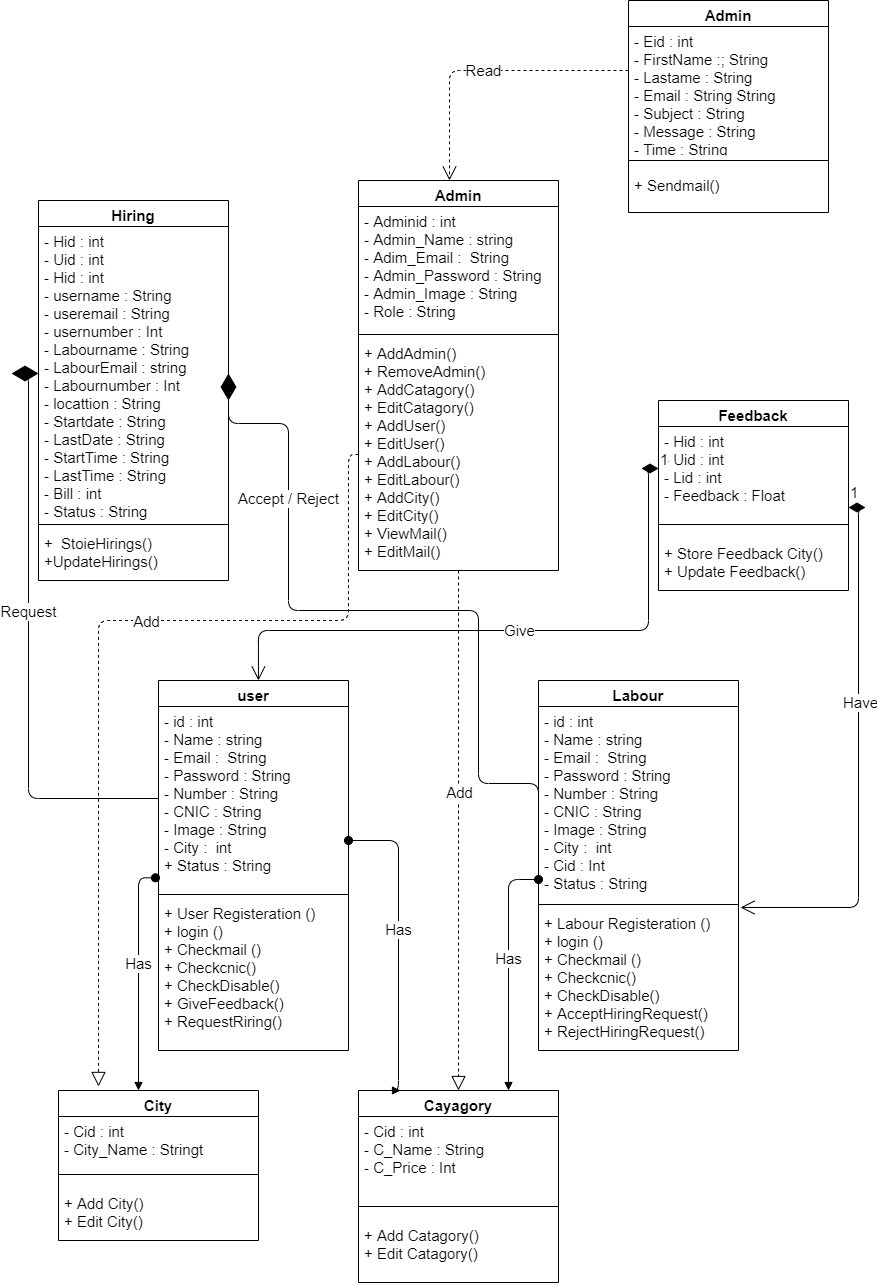

The diagram above was exported from draw.io. Its source (the exported page's mxGraphModel, read from the mxfile embedded in the PNG):
<mxGraphModel dx="2021" dy="1331" grid="1" gridSize="10" guides="1" tooltips="1" connect="1" arrows="1" fold="1" page="1" pageScale="1" pageWidth="1169" pageHeight="827" math="0" shadow="0">
  <root>
    <mxCell id="0" />
    <mxCell id="1" parent="0" />
    <mxCell id="6XVL50oJ6I1fcucykEkv-1" value="Cayagory" style="swimlane;fontStyle=1;align=center;verticalAlign=top;childLayout=stackLayout;horizontal=1;startSize=26;horizontalStack=0;resizeParent=1;resizeParentMax=0;resizeLast=0;collapsible=1;marginBottom=0;fontSize=15;" parent="1" vertex="1">
      <mxGeometry x="340" y="530" width="200" height="192" as="geometry" />
    </mxCell>
    <mxCell id="6XVL50oJ6I1fcucykEkv-2" value="- Cid : int&#10;- C_Name : String&#10;- C_Price : Int&#10;" style="text;strokeColor=none;fillColor=none;align=left;verticalAlign=top;spacingLeft=4;spacingRight=4;overflow=hidden;rotatable=0;points=[[0,0.5],[1,0.5]];portConstraint=eastwest;fontSize=15;" parent="6XVL50oJ6I1fcucykEkv-1" vertex="1">
      <mxGeometry y="26" width="200" height="76" as="geometry" />
    </mxCell>
    <mxCell id="6XVL50oJ6I1fcucykEkv-3" value="" style="line;strokeWidth=1;fillColor=none;align=left;verticalAlign=middle;spacingTop=-1;spacingLeft=3;spacingRight=3;rotatable=0;labelPosition=right;points=[];portConstraint=eastwest;fontSize=15;" parent="6XVL50oJ6I1fcucykEkv-1" vertex="1">
      <mxGeometry y="102" width="200" height="28" as="geometry" />
    </mxCell>
    <mxCell id="6XVL50oJ6I1fcucykEkv-4" value="+ Add Catagory()&#10;+ Edit Catagory()&#10;" style="text;strokeColor=none;fillColor=none;align=left;verticalAlign=top;spacingLeft=4;spacingRight=4;overflow=hidden;rotatable=0;points=[[0,0.5],[1,0.5]];portConstraint=eastwest;fontSize=15;" parent="6XVL50oJ6I1fcucykEkv-1" vertex="1">
      <mxGeometry y="130" width="200" height="62" as="geometry" />
    </mxCell>
    <mxCell id="6XVL50oJ6I1fcucykEkv-6" value="Labour" style="swimlane;fontStyle=1;align=center;verticalAlign=top;childLayout=stackLayout;horizontal=1;startSize=26;horizontalStack=0;resizeParent=1;resizeParentMax=0;resizeLast=0;collapsible=1;marginBottom=0;fontSize=15;" parent="1" vertex="1">
      <mxGeometry x="520" y="120" width="200" height="370" as="geometry" />
    </mxCell>
    <mxCell id="6XVL50oJ6I1fcucykEkv-7" value="- id : int&#10;- Name : string&#10;- Email :  String&#10;- Password : String&#10;- Number : String&#10;- CNIC : String&#10;- Image : String&#10;- City :  int&#10;- Cid : Int&#10;- Status : String" style="text;strokeColor=none;fillColor=none;align=left;verticalAlign=top;spacingLeft=4;spacingRight=4;overflow=hidden;rotatable=0;points=[[0,0.5],[1,0.5]];portConstraint=eastwest;fontSize=15;" parent="6XVL50oJ6I1fcucykEkv-6" vertex="1">
      <mxGeometry y="26" width="200" height="194" as="geometry" />
    </mxCell>
    <mxCell id="6XVL50oJ6I1fcucykEkv-8" value="" style="line;strokeWidth=1;fillColor=none;align=left;verticalAlign=middle;spacingTop=-1;spacingLeft=3;spacingRight=3;rotatable=0;labelPosition=right;points=[];portConstraint=eastwest;fontSize=15;" parent="6XVL50oJ6I1fcucykEkv-6" vertex="1">
      <mxGeometry y="220" width="200" height="8" as="geometry" />
    </mxCell>
    <mxCell id="6XVL50oJ6I1fcucykEkv-9" value="+ Labour Registeration ()&#10;+ login () &#10;+ Checkmail ()&#10;+ Checkcnic()&#10;+ CheckDisable()&#10;+ AcceptHiringRequest()&#10;+ RejectHiringRequest()&#10;&#10;" style="text;strokeColor=none;fillColor=none;align=left;verticalAlign=top;spacingLeft=4;spacingRight=4;overflow=hidden;rotatable=0;points=[[0,0.5],[1,0.5]];portConstraint=eastwest;fontSize=15;" parent="6XVL50oJ6I1fcucykEkv-6" vertex="1">
      <mxGeometry y="228" width="200" height="142" as="geometry" />
    </mxCell>
    <mxCell id="6XVL50oJ6I1fcucykEkv-10" value="user" style="swimlane;fontStyle=1;align=center;verticalAlign=top;childLayout=stackLayout;horizontal=1;startSize=26;horizontalStack=0;resizeParent=1;resizeParentMax=0;resizeLast=0;collapsible=1;marginBottom=0;fontSize=15;" parent="1" vertex="1">
      <mxGeometry x="140" y="120" width="190" height="370" as="geometry" />
    </mxCell>
    <mxCell id="6XVL50oJ6I1fcucykEkv-11" value="- id : int&#10;- Name : string&#10;- Email :  String&#10;- Password : String&#10;- Number : String&#10;- CNIC : String&#10;- Image : String&#10;- City :  int&#10;+ Status : String" style="text;strokeColor=none;fillColor=none;align=left;verticalAlign=top;spacingLeft=4;spacingRight=4;overflow=hidden;rotatable=0;points=[[0,0.5],[1,0.5]];portConstraint=eastwest;fontSize=15;" parent="6XVL50oJ6I1fcucykEkv-10" vertex="1">
      <mxGeometry y="26" width="190" height="184" as="geometry" />
    </mxCell>
    <mxCell id="6XVL50oJ6I1fcucykEkv-12" value="" style="line;strokeWidth=1;fillColor=none;align=left;verticalAlign=middle;spacingTop=-1;spacingLeft=3;spacingRight=3;rotatable=0;labelPosition=right;points=[];portConstraint=eastwest;fontSize=15;" parent="6XVL50oJ6I1fcucykEkv-10" vertex="1">
      <mxGeometry y="210" width="190" height="8" as="geometry" />
    </mxCell>
    <mxCell id="6XVL50oJ6I1fcucykEkv-13" value="+ User Registeration ()&#10;+ login () &#10;+ Checkmail ()&#10;+ Checkcnic()&#10;+ CheckDisable()&#10;+ GiveFeedback()&#10;+ RequestRiring()&#10;&#10;" style="text;strokeColor=none;fillColor=none;align=left;verticalAlign=top;spacingLeft=4;spacingRight=4;overflow=hidden;rotatable=0;points=[[0,0.5],[1,0.5]];portConstraint=eastwest;fontSize=15;" parent="6XVL50oJ6I1fcucykEkv-10" vertex="1">
      <mxGeometry y="218" width="190" height="152" as="geometry" />
    </mxCell>
    <mxCell id="23pzPpFe8wAs3XNfTckr-1" value="City" style="swimlane;fontStyle=1;align=center;verticalAlign=top;childLayout=stackLayout;horizontal=1;startSize=26;horizontalStack=0;resizeParent=1;resizeParentMax=0;resizeLast=0;collapsible=1;marginBottom=0;fontSize=15;" parent="1" vertex="1">
      <mxGeometry x="40" y="530" width="200" height="150" as="geometry" />
    </mxCell>
    <mxCell id="23pzPpFe8wAs3XNfTckr-2" value="- Cid : int&#10;- City_Name : Stringt&#10;" style="text;strokeColor=none;fillColor=none;align=left;verticalAlign=top;spacingLeft=4;spacingRight=4;overflow=hidden;rotatable=0;points=[[0,0.5],[1,0.5]];portConstraint=eastwest;fontSize=15;" parent="23pzPpFe8wAs3XNfTckr-1" vertex="1">
      <mxGeometry y="26" width="200" height="44" as="geometry" />
    </mxCell>
    <mxCell id="23pzPpFe8wAs3XNfTckr-3" value="" style="line;strokeWidth=1;fillColor=none;align=left;verticalAlign=middle;spacingTop=-1;spacingLeft=3;spacingRight=3;rotatable=0;labelPosition=right;points=[];portConstraint=eastwest;fontSize=15;" parent="23pzPpFe8wAs3XNfTckr-1" vertex="1">
      <mxGeometry y="70" width="200" height="28" as="geometry" />
    </mxCell>
    <mxCell id="23pzPpFe8wAs3XNfTckr-4" value="+ Add City()&#10;+ Edit City()&#10;" style="text;strokeColor=none;fillColor=none;align=left;verticalAlign=top;spacingLeft=4;spacingRight=4;overflow=hidden;rotatable=0;points=[[0,0.5],[1,0.5]];portConstraint=eastwest;fontSize=15;" parent="23pzPpFe8wAs3XNfTckr-1" vertex="1">
      <mxGeometry y="98" width="200" height="52" as="geometry" />
    </mxCell>
    <mxCell id="23pzPpFe8wAs3XNfTckr-5" value="Feedback" style="swimlane;fontStyle=1;align=center;verticalAlign=top;childLayout=stackLayout;horizontal=1;startSize=26;horizontalStack=0;resizeParent=1;resizeParentMax=0;resizeLast=0;collapsible=1;marginBottom=0;fontSize=15;" parent="1" vertex="1">
      <mxGeometry x="640" y="-160" width="190" height="190" as="geometry" />
    </mxCell>
    <mxCell id="23pzPpFe8wAs3XNfTckr-6" value="- Hid : int&#10;- Uid : int&#10;- Lid : int&#10;- Feedback : Float&#10;&#10;" style="text;strokeColor=none;fillColor=none;align=left;verticalAlign=top;spacingLeft=4;spacingRight=4;overflow=hidden;rotatable=0;points=[[0,0.5],[1,0.5]];portConstraint=eastwest;fontSize=15;" parent="23pzPpFe8wAs3XNfTckr-5" vertex="1">
      <mxGeometry y="26" width="190" height="84" as="geometry" />
    </mxCell>
    <mxCell id="23pzPpFe8wAs3XNfTckr-7" value="" style="line;strokeWidth=1;fillColor=none;align=left;verticalAlign=middle;spacingTop=-1;spacingLeft=3;spacingRight=3;rotatable=0;labelPosition=right;points=[];portConstraint=eastwest;fontSize=15;" parent="23pzPpFe8wAs3XNfTckr-5" vertex="1">
      <mxGeometry y="110" width="190" height="28" as="geometry" />
    </mxCell>
    <mxCell id="23pzPpFe8wAs3XNfTckr-8" value="+ Store Feedback City()&#10;+ Update Feedback()&#10;" style="text;strokeColor=none;fillColor=none;align=left;verticalAlign=top;spacingLeft=4;spacingRight=4;overflow=hidden;rotatable=0;points=[[0,0.5],[1,0.5]];portConstraint=eastwest;fontSize=15;" parent="23pzPpFe8wAs3XNfTckr-5" vertex="1">
      <mxGeometry y="138" width="190" height="52" as="geometry" />
    </mxCell>
    <mxCell id="23pzPpFe8wAs3XNfTckr-9" value="Hiring" style="swimlane;fontStyle=1;align=center;verticalAlign=top;childLayout=stackLayout;horizontal=1;startSize=26;horizontalStack=0;resizeParent=1;resizeParentMax=0;resizeLast=0;collapsible=1;marginBottom=0;fontSize=15;" parent="1" vertex="1">
      <mxGeometry x="20" y="-360" width="190" height="380" as="geometry" />
    </mxCell>
    <mxCell id="23pzPpFe8wAs3XNfTckr-10" value="- Hid : int&#10;- Uid : int&#10;- Hid : int&#10;- username : String&#10;- useremail : String&#10;- usernumber : Int&#10;- Labourname : String&#10;- LabourEmail : string&#10;- Labournumber : Int&#10;- locattion : String&#10;- Startdate : String&#10;- LastDate : String&#10;- StartTime : String&#10;- LastTime : String&#10;- Bill : int&#10;- Status : String&#10;" style="text;strokeColor=none;fillColor=none;align=left;verticalAlign=top;spacingLeft=4;spacingRight=4;overflow=hidden;rotatable=0;points=[[0,0.5],[1,0.5]];portConstraint=eastwest;fontSize=15;" parent="23pzPpFe8wAs3XNfTckr-9" vertex="1">
      <mxGeometry y="26" width="190" height="294" as="geometry" />
    </mxCell>
    <mxCell id="23pzPpFe8wAs3XNfTckr-11" value="" style="line;strokeWidth=1;fillColor=none;align=left;verticalAlign=middle;spacingTop=-1;spacingLeft=3;spacingRight=3;rotatable=0;labelPosition=right;points=[];portConstraint=eastwest;fontSize=15;" parent="23pzPpFe8wAs3XNfTckr-9" vertex="1">
      <mxGeometry y="320" width="190" height="8" as="geometry" />
    </mxCell>
    <mxCell id="23pzPpFe8wAs3XNfTckr-12" value="+  StoieHirings()&#10;+UpdateHirings()" style="text;strokeColor=none;fillColor=none;align=left;verticalAlign=top;spacingLeft=4;spacingRight=4;overflow=hidden;rotatable=0;points=[[0,0.5],[1,0.5]];portConstraint=eastwest;fontSize=15;" parent="23pzPpFe8wAs3XNfTckr-9" vertex="1">
      <mxGeometry y="328" width="190" height="52" as="geometry" />
    </mxCell>
    <mxCell id="23pzPpFe8wAs3XNfTckr-13" value="Admin" style="swimlane;fontStyle=1;align=center;verticalAlign=top;childLayout=stackLayout;horizontal=1;startSize=26;horizontalStack=0;resizeParent=1;resizeParentMax=0;resizeLast=0;collapsible=1;marginBottom=0;fontSize=15;" parent="1" vertex="1">
      <mxGeometry x="340" y="-380" width="200" height="390" as="geometry" />
    </mxCell>
    <mxCell id="23pzPpFe8wAs3XNfTckr-14" value="- Adminid : int&#10;- Admin_Name : string&#10;- Adim_Email :  String&#10;- Admin_Password : String&#10;- Admin_Image : String&#10;- Role : String" style="text;strokeColor=none;fillColor=none;align=left;verticalAlign=top;spacingLeft=4;spacingRight=4;overflow=hidden;rotatable=0;points=[[0,0.5],[1,0.5]];portConstraint=eastwest;fontSize=15;" parent="23pzPpFe8wAs3XNfTckr-13" vertex="1">
      <mxGeometry y="26" width="200" height="124" as="geometry" />
    </mxCell>
    <mxCell id="23pzPpFe8wAs3XNfTckr-15" value="" style="line;strokeWidth=1;fillColor=none;align=left;verticalAlign=middle;spacingTop=-1;spacingLeft=3;spacingRight=3;rotatable=0;labelPosition=right;points=[];portConstraint=eastwest;fontSize=15;" parent="23pzPpFe8wAs3XNfTckr-13" vertex="1">
      <mxGeometry y="150" width="200" height="8" as="geometry" />
    </mxCell>
    <mxCell id="23pzPpFe8wAs3XNfTckr-16" value="+ AddAdmin()&#10;+ RemoveAdmin()&#10;+ AddCatagory()&#10;+ EditCatagory()&#10;+ AddUser()&#10;+ EditUser()&#10;+ AddLabour()&#10;+ EditLabour()&#10;+ AddCity()&#10;+ EditCity()&#10;+ ViewMail()&#10;+ EditMail()" style="text;strokeColor=none;fillColor=none;align=left;verticalAlign=top;spacingLeft=4;spacingRight=4;overflow=hidden;rotatable=0;points=[[0,0.5],[1,0.5]];portConstraint=eastwest;fontSize=15;" parent="23pzPpFe8wAs3XNfTckr-13" vertex="1">
      <mxGeometry y="158" width="200" height="232" as="geometry" />
    </mxCell>
    <mxCell id="23pzPpFe8wAs3XNfTckr-17" value="Admin" style="swimlane;fontStyle=1;align=center;verticalAlign=top;childLayout=stackLayout;horizontal=1;startSize=26;horizontalStack=0;resizeParent=1;resizeParentMax=0;resizeLast=0;collapsible=1;marginBottom=0;fontSize=15;" parent="1" vertex="1">
      <mxGeometry x="610" y="-560" width="200" height="212" as="geometry" />
    </mxCell>
    <mxCell id="23pzPpFe8wAs3XNfTckr-18" value="- Eid : int&#10;- FirstName :; String&#10;- Lastame : String&#10;- Email : String String&#10;- Subject : String&#10;- Message : String&#10;- Time : String&#10;+ Status : String" style="text;strokeColor=none;fillColor=none;align=left;verticalAlign=top;spacingLeft=4;spacingRight=4;overflow=hidden;rotatable=0;points=[[0,0.5],[1,0.5]];portConstraint=eastwest;fontSize=15;" parent="23pzPpFe8wAs3XNfTckr-17" vertex="1">
      <mxGeometry y="26" width="200" height="124" as="geometry" />
    </mxCell>
    <mxCell id="23pzPpFe8wAs3XNfTckr-19" value="" style="line;strokeWidth=1;fillColor=none;align=left;verticalAlign=middle;spacingTop=-1;spacingLeft=3;spacingRight=3;rotatable=0;labelPosition=right;points=[];portConstraint=eastwest;fontSize=15;" parent="23pzPpFe8wAs3XNfTckr-17" vertex="1">
      <mxGeometry y="150" width="200" height="20" as="geometry" />
    </mxCell>
    <mxCell id="23pzPpFe8wAs3XNfTckr-20" value="+ Sendmail()" style="text;strokeColor=none;fillColor=none;align=left;verticalAlign=top;spacingLeft=4;spacingRight=4;overflow=hidden;rotatable=0;points=[[0,0.5],[1,0.5]];portConstraint=eastwest;fontSize=15;" parent="23pzPpFe8wAs3XNfTckr-17" vertex="1">
      <mxGeometry y="170" width="200" height="42" as="geometry" />
    </mxCell>
    <mxCell id="BtSHNpC2t9d8z_UY2Vik-16" value="Has" style="html=1;verticalAlign=bottom;startArrow=oval;startFill=1;endArrow=block;startSize=8;exitX=-0.016;exitY=0.931;exitDx=0;exitDy=0;exitPerimeter=0;edgeStyle=orthogonalEdgeStyle;entryX=0.4;entryY=0;entryDx=0;entryDy=0;entryPerimeter=0;fontSize=15;" parent="1" source="6XVL50oJ6I1fcucykEkv-11" target="23pzPpFe8wAs3XNfTckr-1" edge="1">
      <mxGeometry width="60" relative="1" as="geometry">
        <mxPoint x="410" y="440" as="sourcePoint" />
        <mxPoint x="120" y="470" as="targetPoint" />
      </mxGeometry>
    </mxCell>
    <mxCell id="BtSHNpC2t9d8z_UY2Vik-18" value="Has" style="html=1;verticalAlign=bottom;startArrow=oval;startFill=1;endArrow=block;startSize=8;edgeStyle=orthogonalEdgeStyle;fontSize=15;entryX=0.21;entryY=0;entryDx=0;entryDy=0;entryPerimeter=0;" parent="1" source="6XVL50oJ6I1fcucykEkv-11" target="6XVL50oJ6I1fcucykEkv-1" edge="1">
      <mxGeometry width="60" relative="1" as="geometry">
        <mxPoint x="365" y="280" as="sourcePoint" />
        <mxPoint x="380" y="480" as="targetPoint" />
        <Array as="points">
          <mxPoint x="380" y="280" />
          <mxPoint x="380" y="530" />
        </Array>
      </mxGeometry>
    </mxCell>
    <mxCell id="BtSHNpC2t9d8z_UY2Vik-19" value="Has" style="html=1;verticalAlign=bottom;startArrow=oval;startFill=1;endArrow=block;startSize=8;edgeStyle=orthogonalEdgeStyle;entryX=0.75;entryY=0;entryDx=0;entryDy=0;fontSize=15;" parent="1" target="6XVL50oJ6I1fcucykEkv-1" edge="1">
      <mxGeometry width="60" relative="1" as="geometry">
        <mxPoint x="520" y="319" as="sourcePoint" />
        <mxPoint x="415" y="480" as="targetPoint" />
        <Array as="points">
          <mxPoint x="490" y="319" />
        </Array>
      </mxGeometry>
    </mxCell>
    <mxCell id="BtSHNpC2t9d8z_UY2Vik-20" value="1" style="endArrow=open;html=1;endSize=12;startArrow=diamondThin;startSize=14;startFill=1;edgeStyle=orthogonalEdgeStyle;align=left;verticalAlign=bottom;fontSize=15;entryX=0.526;entryY=0;entryDx=0;entryDy=0;entryPerimeter=0;" parent="1" source="23pzPpFe8wAs3XNfTckr-6" target="6XVL50oJ6I1fcucykEkv-10" edge="1">
      <mxGeometry x="-1" y="3" relative="1" as="geometry">
        <mxPoint x="360" y="110" as="sourcePoint" />
        <mxPoint x="240" y="110" as="targetPoint" />
        <Array as="points">
          <mxPoint x="630" y="-92" />
          <mxPoint x="630" y="70" />
          <mxPoint x="240" y="70" />
        </Array>
      </mxGeometry>
    </mxCell>
    <mxCell id="BtSHNpC2t9d8z_UY2Vik-25" value="Give" style="edgeLabel;html=1;align=center;verticalAlign=middle;resizable=0;points=[];fontSize=15;" parent="BtSHNpC2t9d8z_UY2Vik-20" vertex="1" connectable="0">
      <mxGeometry x="0.0562" y="-1" relative="1" as="geometry">
        <mxPoint x="21" as="offset" />
      </mxGeometry>
    </mxCell>
    <mxCell id="BtSHNpC2t9d8z_UY2Vik-22" value="1" style="endArrow=open;html=1;endSize=12;startArrow=diamondThin;startSize=14;startFill=1;edgeStyle=orthogonalEdgeStyle;align=left;verticalAlign=bottom;fontSize=15;exitX=1;exitY=0.964;exitDx=0;exitDy=0;exitPerimeter=0;" parent="1" source="23pzPpFe8wAs3XNfTckr-6" edge="1">
      <mxGeometry x="-1" y="3" relative="1" as="geometry">
        <mxPoint x="870" y="-40" as="sourcePoint" />
        <mxPoint x="722" y="347" as="targetPoint" />
        <Array as="points">
          <mxPoint x="840" y="-53" />
          <mxPoint x="840" y="347" />
        </Array>
      </mxGeometry>
    </mxCell>
    <mxCell id="BtSHNpC2t9d8z_UY2Vik-24" value="Have" style="edgeLabel;html=1;align=center;verticalAlign=middle;resizable=0;points=[];fontSize=15;" parent="BtSHNpC2t9d8z_UY2Vik-22" vertex="1" connectable="0">
      <mxGeometry x="-0.225" y="1" relative="1" as="geometry">
        <mxPoint as="offset" />
      </mxGeometry>
    </mxCell>
    <mxCell id="BtSHNpC2t9d8z_UY2Vik-35" value="" style="endArrow=block;dashed=1;endFill=0;endSize=12;html=1;fontSize=15;" parent="1" source="23pzPpFe8wAs3XNfTckr-16" target="6XVL50oJ6I1fcucykEkv-1" edge="1">
      <mxGeometry width="160" relative="1" as="geometry">
        <mxPoint x="360" y="60" as="sourcePoint" />
        <mxPoint x="410" y="220" as="targetPoint" />
      </mxGeometry>
    </mxCell>
    <mxCell id="BtSHNpC2t9d8z_UY2Vik-36" value="Add" style="edgeLabel;html=1;align=center;verticalAlign=middle;resizable=0;points=[];fontSize=15;" parent="BtSHNpC2t9d8z_UY2Vik-35" vertex="1" connectable="0">
      <mxGeometry x="-0.15" relative="1" as="geometry">
        <mxPoint as="offset" />
      </mxGeometry>
    </mxCell>
    <mxCell id="BtSHNpC2t9d8z_UY2Vik-42" value="" style="endArrow=block;dashed=1;endFill=0;endSize=12;html=1;entryX=0.2;entryY=-0.027;entryDx=0;entryDy=0;entryPerimeter=0;edgeStyle=orthogonalEdgeStyle;exitX=0;exitY=0.5;exitDx=0;exitDy=0;fontSize=15;" parent="1" source="23pzPpFe8wAs3XNfTckr-16" target="23pzPpFe8wAs3XNfTckr-1" edge="1">
      <mxGeometry width="160" relative="1" as="geometry">
        <mxPoint x="70" y="45" as="sourcePoint" />
        <mxPoint x="70" y="485" as="targetPoint" />
        <Array as="points">
          <mxPoint x="330" y="-106" />
          <mxPoint x="330" y="60" />
          <mxPoint x="80" y="60" />
        </Array>
      </mxGeometry>
    </mxCell>
    <mxCell id="BtSHNpC2t9d8z_UY2Vik-43" value="Add" style="edgeLabel;html=1;align=center;verticalAlign=middle;resizable=0;points=[];fontSize=15;" parent="BtSHNpC2t9d8z_UY2Vik-42" vertex="1" connectable="0">
      <mxGeometry x="-0.15" relative="1" as="geometry">
        <mxPoint as="offset" />
      </mxGeometry>
    </mxCell>
    <mxCell id="BtSHNpC2t9d8z_UY2Vik-45" value="" style="endArrow=diamondThin;endFill=1;endSize=24;html=1;edgeStyle=orthogonalEdgeStyle;entryX=1;entryY=0.5;entryDx=0;entryDy=0;exitX=0;exitY=0.5;exitDx=0;exitDy=0;fontSize=15;" parent="1" source="6XVL50oJ6I1fcucykEkv-7" target="23pzPpFe8wAs3XNfTckr-10" edge="1">
      <mxGeometry width="160" relative="1" as="geometry">
        <mxPoint x="580" y="110" as="sourcePoint" />
        <mxPoint x="260" y="-130" as="targetPoint" />
        <Array as="points">
          <mxPoint x="460" y="223" />
          <mxPoint x="460" y="50" />
          <mxPoint x="270" y="50" />
          <mxPoint x="270" y="-137" />
        </Array>
      </mxGeometry>
    </mxCell>
    <mxCell id="BtSHNpC2t9d8z_UY2Vik-48" value="Accept / Reject" style="edgeLabel;html=1;align=center;verticalAlign=middle;resizable=0;points=[];fontSize=15;" parent="BtSHNpC2t9d8z_UY2Vik-45" vertex="1" connectable="0">
      <mxGeometry x="0.5033" y="1" relative="1" as="geometry">
        <mxPoint as="offset" />
      </mxGeometry>
    </mxCell>
    <mxCell id="BtSHNpC2t9d8z_UY2Vik-46" value="" style="endArrow=diamondThin;endFill=1;endSize=24;html=1;exitX=0;exitY=0.5;exitDx=0;exitDy=0;edgeStyle=orthogonalEdgeStyle;entryX=0;entryY=0.5;entryDx=0;entryDy=0;fontSize=15;" parent="1" source="6XVL50oJ6I1fcucykEkv-11" target="23pzPpFe8wAs3XNfTckr-10" edge="1">
      <mxGeometry width="160" relative="1" as="geometry">
        <mxPoint x="360" y="50" as="sourcePoint" />
        <mxPoint x="40" y="-140" as="targetPoint" />
      </mxGeometry>
    </mxCell>
    <mxCell id="BtSHNpC2t9d8z_UY2Vik-47" value="Request" style="edgeLabel;html=1;align=center;verticalAlign=middle;resizable=0;points=[];fontSize=15;" parent="BtSHNpC2t9d8z_UY2Vik-46" vertex="1" connectable="0">
      <mxGeometry x="0.1273" y="1" relative="1" as="geometry">
        <mxPoint as="offset" />
      </mxGeometry>
    </mxCell>
    <mxCell id="BtSHNpC2t9d8z_UY2Vik-49" value="Read" style="endArrow=open;endSize=12;dashed=1;html=1;fontSize=15;edgeStyle=orthogonalEdgeStyle;entryX=0.455;entryY=0;entryDx=0;entryDy=0;entryPerimeter=0;" parent="1" source="23pzPpFe8wAs3XNfTckr-18" target="23pzPpFe8wAs3XNfTckr-13" edge="1">
      <mxGeometry width="160" relative="1" as="geometry">
        <mxPoint x="270" y="-260" as="sourcePoint" />
        <mxPoint x="430" y="-390" as="targetPoint" />
        <Array as="points">
          <mxPoint x="431" y="-490" />
        </Array>
      </mxGeometry>
    </mxCell>
  </root>
</mxGraphModel>